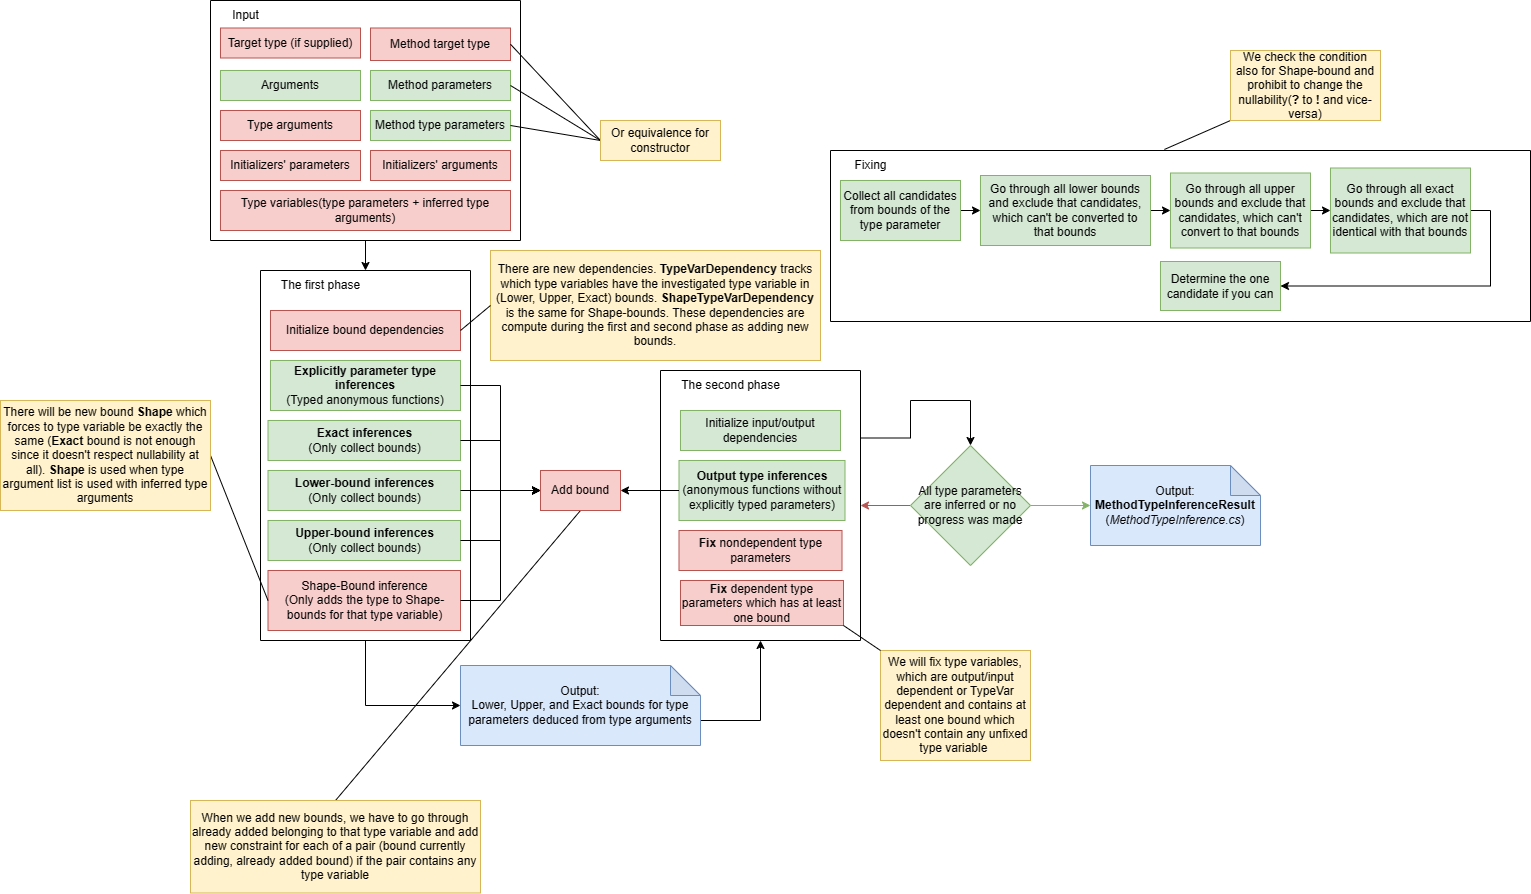

The diagram above was exported from draw.io. Its source (the exported page's mxGraphModel, read from the mxfile embedded in the PNG):
<mxGraphModel dx="2536" dy="943" grid="1" gridSize="10" guides="1" tooltips="1" connect="1" arrows="1" fold="1" page="1" pageScale="1" pageWidth="827" pageHeight="1169" math="0" shadow="0">
  <root>
    <mxCell id="0" />
    <mxCell id="1" parent="0" />
    <mxCell id="aLWyAoY-AneBAheBl0vd-26" style="edgeStyle=orthogonalEdgeStyle;rounded=0;orthogonalLoop=1;jettySize=auto;html=1;exitX=0.5;exitY=1;exitDx=0;exitDy=0;entryX=0;entryY=0.5;entryDx=0;entryDy=0;entryPerimeter=0;" parent="1" source="nuwyxVhRlpsigbD1GOly-4" target="nuwyxVhRlpsigbD1GOly-21" edge="1">
      <mxGeometry relative="1" as="geometry" />
    </mxCell>
    <mxCell id="nuwyxVhRlpsigbD1GOly-4" value="" style="swimlane;startSize=0;" parent="1" vertex="1">
      <mxGeometry x="40" y="280" width="210" height="370" as="geometry" />
    </mxCell>
    <mxCell id="nuwyxVhRlpsigbD1GOly-7" value="The first phase" style="text;html=1;align=center;verticalAlign=middle;resizable=0;points=[];autosize=1;strokeColor=none;fillColor=none;" parent="nuwyxVhRlpsigbD1GOly-4" vertex="1">
      <mxGeometry x="10" width="100" height="30" as="geometry" />
    </mxCell>
    <mxCell id="nuwyxVhRlpsigbD1GOly-17" value="&lt;b&gt;Explicitly parameter type inferences&lt;/b&gt;&lt;br&gt;(Typed anonymous functions)" style="rounded=0;whiteSpace=wrap;html=1;fillColor=#d5e8d4;strokeColor=#82b366;" parent="nuwyxVhRlpsigbD1GOly-4" vertex="1">
      <mxGeometry x="10" y="90" width="190" height="50" as="geometry" />
    </mxCell>
    <mxCell id="nuwyxVhRlpsigbD1GOly-20" value="&lt;b&gt;Exact inferences&lt;/b&gt;&lt;br&gt;(Only collect bounds)" style="rounded=0;whiteSpace=wrap;html=1;fillColor=#d5e8d4;strokeColor=#82b366;" parent="nuwyxVhRlpsigbD1GOly-4" vertex="1">
      <mxGeometry x="7.5" y="150" width="192.5" height="40" as="geometry" />
    </mxCell>
    <mxCell id="nuwyxVhRlpsigbD1GOly-18" value="&lt;b&gt;Lower-bound inferences&lt;/b&gt;&lt;br&gt;(Only collect bounds)" style="rounded=0;whiteSpace=wrap;html=1;fillColor=#d5e8d4;strokeColor=#82b366;" parent="nuwyxVhRlpsigbD1GOly-4" vertex="1">
      <mxGeometry x="7.5" y="200" width="192.5" height="40" as="geometry" />
    </mxCell>
    <mxCell id="nuwyxVhRlpsigbD1GOly-19" value="&lt;b&gt;Upper-bound inferences&lt;/b&gt;&lt;br&gt;(Only collect bounds)" style="rounded=0;whiteSpace=wrap;html=1;fillColor=#d5e8d4;strokeColor=#82b366;" parent="nuwyxVhRlpsigbD1GOly-4" vertex="1">
      <mxGeometry x="7.5" y="250" width="192.5" height="40" as="geometry" />
    </mxCell>
    <mxCell id="nuwyxVhRlpsigbD1GOly-47" value="Shape-Bound inference&lt;br&gt;(Only adds the type to Shape-bounds for that type variable)" style="rounded=0;whiteSpace=wrap;html=1;fillColor=#f8cecc;strokeColor=#b85450;" parent="nuwyxVhRlpsigbD1GOly-4" vertex="1">
      <mxGeometry x="7.5" y="300" width="192.5" height="60" as="geometry" />
    </mxCell>
    <mxCell id="aLWyAoY-AneBAheBl0vd-14" value="Initialize bound dependencies" style="rounded=0;whiteSpace=wrap;html=1;fillColor=#f8cecc;strokeColor=#b85450;" parent="nuwyxVhRlpsigbD1GOly-4" vertex="1">
      <mxGeometry x="10" y="40" width="190" height="40" as="geometry" />
    </mxCell>
    <mxCell id="aLWyAoY-AneBAheBl0vd-32" style="edgeStyle=orthogonalEdgeStyle;rounded=0;orthogonalLoop=1;jettySize=auto;html=1;exitX=1;exitY=0.25;exitDx=0;exitDy=0;entryX=0.5;entryY=0;entryDx=0;entryDy=0;" parent="1" source="nuwyxVhRlpsigbD1GOly-5" target="nuwyxVhRlpsigbD1GOly-10" edge="1">
      <mxGeometry relative="1" as="geometry">
        <Array as="points">
          <mxPoint x="690" y="448" />
          <mxPoint x="690" y="410" />
          <mxPoint x="750" y="410" />
        </Array>
      </mxGeometry>
    </mxCell>
    <mxCell id="nuwyxVhRlpsigbD1GOly-5" value="" style="swimlane;startSize=0;" parent="1" vertex="1">
      <mxGeometry x="440" y="380" width="200" height="270" as="geometry" />
    </mxCell>
    <mxCell id="nuwyxVhRlpsigbD1GOly-8" value="The second phase" style="text;html=1;align=center;verticalAlign=middle;resizable=0;points=[];autosize=1;strokeColor=none;fillColor=none;" parent="nuwyxVhRlpsigbD1GOly-5" vertex="1">
      <mxGeometry x="10" width="120" height="30" as="geometry" />
    </mxCell>
    <mxCell id="nuwyxVhRlpsigbD1GOly-24" value="&lt;b&gt;Output type inferences&lt;/b&gt;&lt;br&gt;(anonymous functions without explicitly typed parameters)" style="rounded=0;whiteSpace=wrap;html=1;fillColor=#d5e8d4;strokeColor=#82b366;" parent="nuwyxVhRlpsigbD1GOly-5" vertex="1">
      <mxGeometry x="18.5" y="90" width="166" height="60" as="geometry" />
    </mxCell>
    <mxCell id="nuwyxVhRlpsigbD1GOly-25" value="&lt;b&gt;Fix&lt;/b&gt; nondependent type parameters" style="rounded=0;whiteSpace=wrap;html=1;fillColor=#f8cecc;strokeColor=#b85450;" parent="nuwyxVhRlpsigbD1GOly-5" vertex="1">
      <mxGeometry x="18.5" y="160" width="163" height="40" as="geometry" />
    </mxCell>
    <mxCell id="nuwyxVhRlpsigbD1GOly-26" value="&lt;b&gt;Fix&lt;/b&gt; dependent type parameters which has at least one bound" style="rounded=0;whiteSpace=wrap;html=1;fillColor=#f8cecc;strokeColor=#b85450;" parent="nuwyxVhRlpsigbD1GOly-5" vertex="1">
      <mxGeometry x="20" y="210" width="163" height="45" as="geometry" />
    </mxCell>
    <mxCell id="nuwyxVhRlpsigbD1GOly-40" value="Initialize input/output dependencies" style="rounded=0;whiteSpace=wrap;html=1;fillColor=#d5e8d4;strokeColor=#82b366;" parent="nuwyxVhRlpsigbD1GOly-5" vertex="1">
      <mxGeometry x="20" y="40" width="160" height="40" as="geometry" />
    </mxCell>
    <mxCell id="aLWyAoY-AneBAheBl0vd-33" style="edgeStyle=orthogonalEdgeStyle;rounded=0;orthogonalLoop=1;jettySize=auto;html=1;exitX=0;exitY=0.5;exitDx=0;exitDy=0;entryX=1;entryY=0.5;entryDx=0;entryDy=0;fillColor=#f8cecc;strokeColor=#b85450;" parent="1" source="nuwyxVhRlpsigbD1GOly-10" target="nuwyxVhRlpsigbD1GOly-5" edge="1">
      <mxGeometry relative="1" as="geometry" />
    </mxCell>
    <mxCell id="aLWyAoY-AneBAheBl0vd-35" style="edgeStyle=orthogonalEdgeStyle;rounded=0;orthogonalLoop=1;jettySize=auto;html=1;exitX=1;exitY=0.5;exitDx=0;exitDy=0;entryX=0;entryY=0.5;entryDx=0;entryDy=0;entryPerimeter=0;fillColor=#d5e8d4;strokeColor=#82b366;" parent="1" source="nuwyxVhRlpsigbD1GOly-10" target="nuwyxVhRlpsigbD1GOly-14" edge="1">
      <mxGeometry relative="1" as="geometry" />
    </mxCell>
    <mxCell id="nuwyxVhRlpsigbD1GOly-10" value="All type parameters are inferred or no progress was made" style="rhombus;whiteSpace=wrap;html=1;fillColor=#d5e8d4;strokeColor=#82b366;" parent="1" vertex="1">
      <mxGeometry x="690" y="455" width="120" height="120" as="geometry" />
    </mxCell>
    <mxCell id="nuwyxVhRlpsigbD1GOly-14" value="Output:&lt;br&gt;&lt;b&gt;MethodTypeInferenceResult&lt;/b&gt;&lt;br&gt;(&lt;i&gt;MethodTypeInference.cs&lt;/i&gt;)" style="shape=note;whiteSpace=wrap;html=1;backgroundOutline=1;darkOpacity=0.05;fillColor=#dae8fc;strokeColor=#6c8ebf;" parent="1" vertex="1">
      <mxGeometry x="870" y="475" width="170" height="80" as="geometry" />
    </mxCell>
    <mxCell id="aLWyAoY-AneBAheBl0vd-34" style="edgeStyle=orthogonalEdgeStyle;rounded=0;orthogonalLoop=1;jettySize=auto;html=1;exitX=0;exitY=0;exitDx=240;exitDy=55;exitPerimeter=0;entryX=0.5;entryY=1;entryDx=0;entryDy=0;" parent="1" source="nuwyxVhRlpsigbD1GOly-21" target="nuwyxVhRlpsigbD1GOly-5" edge="1">
      <mxGeometry relative="1" as="geometry" />
    </mxCell>
    <mxCell id="nuwyxVhRlpsigbD1GOly-21" value="Output:&lt;br&gt;Lower, Upper, and Exact bounds for type parameters deduced from type arguments" style="shape=note;whiteSpace=wrap;html=1;backgroundOutline=1;darkOpacity=0.05;fillColor=#dae8fc;strokeColor=#6c8ebf;" parent="1" vertex="1">
      <mxGeometry x="240" y="675" width="240" height="80" as="geometry" />
    </mxCell>
    <mxCell id="nuwyxVhRlpsigbD1GOly-28" value="" style="swimlane;startSize=0;" parent="1" vertex="1">
      <mxGeometry x="610" y="160" width="700" height="171" as="geometry" />
    </mxCell>
    <mxCell id="nuwyxVhRlpsigbD1GOly-29" value="Fixing" style="text;html=1;align=center;verticalAlign=middle;resizable=0;points=[];autosize=1;strokeColor=none;fillColor=none;" parent="nuwyxVhRlpsigbD1GOly-28" vertex="1">
      <mxGeometry x="10" width="60" height="30" as="geometry" />
    </mxCell>
    <mxCell id="nuwyxVhRlpsigbD1GOly-36" style="edgeStyle=orthogonalEdgeStyle;rounded=0;orthogonalLoop=1;jettySize=auto;html=1;exitX=1;exitY=0.5;exitDx=0;exitDy=0;entryX=0;entryY=0.5;entryDx=0;entryDy=0;" parent="nuwyxVhRlpsigbD1GOly-28" source="nuwyxVhRlpsigbD1GOly-30" target="nuwyxVhRlpsigbD1GOly-31" edge="1">
      <mxGeometry relative="1" as="geometry" />
    </mxCell>
    <mxCell id="nuwyxVhRlpsigbD1GOly-30" value="Collect all candidates from bounds of the type parameter" style="rounded=0;whiteSpace=wrap;html=1;fillColor=#d5e8d4;strokeColor=#82b366;" parent="nuwyxVhRlpsigbD1GOly-28" vertex="1">
      <mxGeometry x="10" y="30" width="120" height="60" as="geometry" />
    </mxCell>
    <mxCell id="nuwyxVhRlpsigbD1GOly-37" style="edgeStyle=orthogonalEdgeStyle;rounded=0;orthogonalLoop=1;jettySize=auto;html=1;exitX=1;exitY=0.5;exitDx=0;exitDy=0;entryX=0;entryY=0.5;entryDx=0;entryDy=0;" parent="nuwyxVhRlpsigbD1GOly-28" source="nuwyxVhRlpsigbD1GOly-31" target="nuwyxVhRlpsigbD1GOly-32" edge="1">
      <mxGeometry relative="1" as="geometry">
        <mxPoint x="340" y="-119" as="targetPoint" />
      </mxGeometry>
    </mxCell>
    <mxCell id="nuwyxVhRlpsigbD1GOly-31" value="Go through all lower bounds and exclude that candidates, which can't be converted to that bounds" style="rounded=0;whiteSpace=wrap;html=1;fillColor=#d5e8d4;strokeColor=#82b366;" parent="nuwyxVhRlpsigbD1GOly-28" vertex="1">
      <mxGeometry x="150" y="25" width="170" height="70" as="geometry" />
    </mxCell>
    <mxCell id="nuwyxVhRlpsigbD1GOly-38" style="edgeStyle=orthogonalEdgeStyle;rounded=0;orthogonalLoop=1;jettySize=auto;html=1;exitX=1;exitY=0.5;exitDx=0;exitDy=0;entryX=0;entryY=0.5;entryDx=0;entryDy=0;" parent="nuwyxVhRlpsigbD1GOly-28" source="nuwyxVhRlpsigbD1GOly-32" target="nuwyxVhRlpsigbD1GOly-33" edge="1">
      <mxGeometry relative="1" as="geometry" />
    </mxCell>
    <mxCell id="nuwyxVhRlpsigbD1GOly-32" value="Go through all upper bounds and exclude that candidates, which can't convert to that bounds" style="rounded=0;whiteSpace=wrap;html=1;fillColor=#d5e8d4;strokeColor=#82b366;" parent="nuwyxVhRlpsigbD1GOly-28" vertex="1">
      <mxGeometry x="340" y="22.5" width="140" height="75" as="geometry" />
    </mxCell>
    <mxCell id="nuwyxVhRlpsigbD1GOly-39" style="edgeStyle=orthogonalEdgeStyle;rounded=0;orthogonalLoop=1;jettySize=auto;html=1;exitX=1;exitY=0.5;exitDx=0;exitDy=0;entryX=1;entryY=0.5;entryDx=0;entryDy=0;" parent="nuwyxVhRlpsigbD1GOly-28" source="nuwyxVhRlpsigbD1GOly-33" target="nuwyxVhRlpsigbD1GOly-34" edge="1">
      <mxGeometry relative="1" as="geometry" />
    </mxCell>
    <mxCell id="nuwyxVhRlpsigbD1GOly-33" value="Go through all exact bounds and exclude that candidates, which are not identical with that bounds" style="rounded=0;whiteSpace=wrap;html=1;fillColor=#d5e8d4;strokeColor=#82b366;" parent="nuwyxVhRlpsigbD1GOly-28" vertex="1">
      <mxGeometry x="500" y="17.5" width="140" height="85" as="geometry" />
    </mxCell>
    <mxCell id="nuwyxVhRlpsigbD1GOly-34" value="Determine the one candidate if you can" style="rounded=0;whiteSpace=wrap;html=1;fillColor=#d5e8d4;strokeColor=#82b366;" parent="nuwyxVhRlpsigbD1GOly-28" vertex="1">
      <mxGeometry x="330" y="111" width="120" height="49" as="geometry" />
    </mxCell>
    <mxCell id="aLWyAoY-AneBAheBl0vd-31" style="rounded=0;orthogonalLoop=1;jettySize=auto;html=1;exitX=1;exitY=0.5;exitDx=0;exitDy=0;entryX=0;entryY=0.5;entryDx=0;entryDy=0;endArrow=none;endFill=0;" parent="1" source="nuwyxVhRlpsigbD1GOly-45" target="nuwyxVhRlpsigbD1GOly-47" edge="1">
      <mxGeometry relative="1" as="geometry" />
    </mxCell>
    <mxCell id="nuwyxVhRlpsigbD1GOly-45" value="There will be new bound &lt;b&gt;Shape&lt;/b&gt;&amp;nbsp;which forces to type variable be exactly the same (&lt;b&gt;Exact&lt;/b&gt; bound is not enough since it doesn't respect nullability at all). &lt;b&gt;Shape&lt;/b&gt; is used when type argument list is used with inferred type arguments" style="rounded=0;whiteSpace=wrap;html=1;fillColor=#fff2cc;strokeColor=#d6b656;" parent="1" vertex="1">
      <mxGeometry x="-220" y="410" width="210" height="110" as="geometry" />
    </mxCell>
    <mxCell id="nuwyxVhRlpsigbD1GOly-48" value="There are new dependencies. &lt;b&gt;TypeVarDependency&lt;/b&gt; tracks which type variables have the investigated type variable in (Lower, Upper, Exact) bounds. &lt;b&gt;ShapeTypeVarDependency&lt;/b&gt; is the same for Shape-bounds. These dependencies are compute during the first and second phase as adding new bounds." style="rounded=0;whiteSpace=wrap;html=1;fillColor=#fff2cc;strokeColor=#d6b656;" parent="1" vertex="1">
      <mxGeometry x="270" y="260" width="330" height="110" as="geometry" />
    </mxCell>
    <mxCell id="aLWyAoY-AneBAheBl0vd-29" style="rounded=0;orthogonalLoop=1;jettySize=auto;html=1;exitX=0.5;exitY=0;exitDx=0;exitDy=0;entryX=0.5;entryY=1;entryDx=0;entryDy=0;endArrow=none;endFill=0;" parent="1" source="nuwyxVhRlpsigbD1GOly-53" target="aLWyAoY-AneBAheBl0vd-15" edge="1">
      <mxGeometry relative="1" as="geometry" />
    </mxCell>
    <mxCell id="nuwyxVhRlpsigbD1GOly-53" value="When we add new bounds, we have to go through already added belonging to that type variable and add new constraint for each of a pair (bound currently adding, already added bound) if the pair contains any type variable" style="rounded=0;whiteSpace=wrap;html=1;fillColor=#fff2cc;strokeColor=#d6b656;" parent="1" vertex="1">
      <mxGeometry x="-30" y="810" width="290" height="92.5" as="geometry" />
    </mxCell>
    <mxCell id="nuwyxVhRlpsigbD1GOly-63" value="We will fix type variables, which are output/input dependent or TypeVar dependent and contains at least one bound which doesn't contain any unfixed type variable&amp;nbsp;" style="rounded=0;whiteSpace=wrap;html=1;fillColor=#fff2cc;strokeColor=#d6b656;" parent="1" vertex="1">
      <mxGeometry x="660" y="660" width="150" height="110" as="geometry" />
    </mxCell>
    <mxCell id="nuwyxVhRlpsigbD1GOly-66" style="rounded=0;orthogonalLoop=1;jettySize=auto;html=1;exitX=0;exitY=1;exitDx=0;exitDy=0;entryX=0.477;entryY=-0.006;entryDx=0;entryDy=0;entryPerimeter=0;endArrow=none;endFill=0;" parent="1" source="nuwyxVhRlpsigbD1GOly-65" target="nuwyxVhRlpsigbD1GOly-28" edge="1">
      <mxGeometry relative="1" as="geometry" />
    </mxCell>
    <mxCell id="nuwyxVhRlpsigbD1GOly-65" value="We check the condition also for Shape-bound and prohibit to change the nullability(&lt;b&gt;?&lt;/b&gt; to &lt;b&gt;!&lt;/b&gt; and vice-versa)" style="rounded=0;whiteSpace=wrap;html=1;fillColor=#fff2cc;strokeColor=#d6b656;" parent="1" vertex="1">
      <mxGeometry x="1010" y="60" width="150" height="70" as="geometry" />
    </mxCell>
    <mxCell id="nqlcxP6qVpArEB6HFQ20-3" style="edgeStyle=orthogonalEdgeStyle;rounded=0;orthogonalLoop=1;jettySize=auto;html=1;exitX=0.5;exitY=1;exitDx=0;exitDy=0;entryX=0.5;entryY=0;entryDx=0;entryDy=0;" edge="1" parent="1" source="aLWyAoY-AneBAheBl0vd-1" target="nuwyxVhRlpsigbD1GOly-4">
      <mxGeometry relative="1" as="geometry" />
    </mxCell>
    <mxCell id="aLWyAoY-AneBAheBl0vd-1" value="" style="swimlane;startSize=0;" parent="1" vertex="1">
      <mxGeometry x="-10" y="10" width="310" height="240" as="geometry" />
    </mxCell>
    <mxCell id="aLWyAoY-AneBAheBl0vd-2" value="Input" style="text;html=1;align=center;verticalAlign=middle;resizable=0;points=[];autosize=1;strokeColor=none;fillColor=none;" parent="aLWyAoY-AneBAheBl0vd-1" vertex="1">
      <mxGeometry x="10" width="50" height="30" as="geometry" />
    </mxCell>
    <mxCell id="aLWyAoY-AneBAheBl0vd-3" value="Target type (if supplied)" style="rounded=0;whiteSpace=wrap;html=1;fillColor=#f8cecc;strokeColor=#b85450;" parent="aLWyAoY-AneBAheBl0vd-1" vertex="1">
      <mxGeometry x="10" y="27.5" width="140" height="30" as="geometry" />
    </mxCell>
    <mxCell id="aLWyAoY-AneBAheBl0vd-4" value="Arguments" style="rounded=0;whiteSpace=wrap;html=1;fillColor=#d5e8d4;strokeColor=#82b366;" parent="aLWyAoY-AneBAheBl0vd-1" vertex="1">
      <mxGeometry x="10" y="70" width="140" height="30" as="geometry" />
    </mxCell>
    <mxCell id="aLWyAoY-AneBAheBl0vd-5" value="Type arguments" style="rounded=0;whiteSpace=wrap;html=1;fillColor=#f8cecc;strokeColor=#b85450;" parent="aLWyAoY-AneBAheBl0vd-1" vertex="1">
      <mxGeometry x="10" y="110" width="140" height="30" as="geometry" />
    </mxCell>
    <mxCell id="aLWyAoY-AneBAheBl0vd-6" value="Type variables(type parameters + inferred type arguments)" style="rounded=0;whiteSpace=wrap;html=1;fillColor=#f8cecc;strokeColor=#b85450;" parent="aLWyAoY-AneBAheBl0vd-1" vertex="1">
      <mxGeometry x="10" y="190" width="290" height="40" as="geometry" />
    </mxCell>
    <mxCell id="aLWyAoY-AneBAheBl0vd-7" value="Method target type" style="rounded=0;whiteSpace=wrap;html=1;fillColor=#f8cecc;strokeColor=#b85450;" parent="aLWyAoY-AneBAheBl0vd-1" vertex="1">
      <mxGeometry x="160" y="27.5" width="140" height="32.5" as="geometry" />
    </mxCell>
    <mxCell id="aLWyAoY-AneBAheBl0vd-8" value="Method parameters" style="rounded=0;whiteSpace=wrap;html=1;fillColor=#d5e8d4;strokeColor=#82b366;" parent="aLWyAoY-AneBAheBl0vd-1" vertex="1">
      <mxGeometry x="160" y="70" width="140" height="30" as="geometry" />
    </mxCell>
    <mxCell id="aLWyAoY-AneBAheBl0vd-9" value="Method type parameters" style="rounded=0;whiteSpace=wrap;html=1;fillColor=#d5e8d4;strokeColor=#82b366;" parent="aLWyAoY-AneBAheBl0vd-1" vertex="1">
      <mxGeometry x="160" y="110" width="140" height="30" as="geometry" />
    </mxCell>
    <mxCell id="nqlcxP6qVpArEB6HFQ20-1" value="Initializers' parameters" style="rounded=0;whiteSpace=wrap;html=1;fillColor=#f8cecc;strokeColor=#b85450;" vertex="1" parent="aLWyAoY-AneBAheBl0vd-1">
      <mxGeometry x="10" y="150" width="140" height="30" as="geometry" />
    </mxCell>
    <mxCell id="nqlcxP6qVpArEB6HFQ20-2" value="Initializers' arguments" style="rounded=0;whiteSpace=wrap;html=1;fillColor=#f8cecc;strokeColor=#b85450;" vertex="1" parent="aLWyAoY-AneBAheBl0vd-1">
      <mxGeometry x="160" y="150" width="140" height="30" as="geometry" />
    </mxCell>
    <mxCell id="aLWyAoY-AneBAheBl0vd-11" style="rounded=0;orthogonalLoop=1;jettySize=auto;html=1;exitX=0;exitY=0.5;exitDx=0;exitDy=0;entryX=1;entryY=0.5;entryDx=0;entryDy=0;endArrow=none;endFill=0;" parent="1" source="aLWyAoY-AneBAheBl0vd-10" target="aLWyAoY-AneBAheBl0vd-7" edge="1">
      <mxGeometry relative="1" as="geometry" />
    </mxCell>
    <mxCell id="aLWyAoY-AneBAheBl0vd-12" style="rounded=0;orthogonalLoop=1;jettySize=auto;html=1;exitX=0;exitY=0.5;exitDx=0;exitDy=0;entryX=1;entryY=0.5;entryDx=0;entryDy=0;endArrow=none;endFill=0;" parent="1" source="aLWyAoY-AneBAheBl0vd-10" target="aLWyAoY-AneBAheBl0vd-8" edge="1">
      <mxGeometry relative="1" as="geometry" />
    </mxCell>
    <mxCell id="aLWyAoY-AneBAheBl0vd-13" style="rounded=0;orthogonalLoop=1;jettySize=auto;html=1;exitX=0;exitY=0.5;exitDx=0;exitDy=0;entryX=1;entryY=0.5;entryDx=0;entryDy=0;endArrow=none;endFill=0;" parent="1" source="aLWyAoY-AneBAheBl0vd-10" target="aLWyAoY-AneBAheBl0vd-9" edge="1">
      <mxGeometry relative="1" as="geometry" />
    </mxCell>
    <mxCell id="aLWyAoY-AneBAheBl0vd-10" value="Or equivalence for constructor" style="rounded=0;whiteSpace=wrap;html=1;fillColor=#fff2cc;strokeColor=#d6b656;" parent="1" vertex="1">
      <mxGeometry x="380" y="130" width="120" height="40" as="geometry" />
    </mxCell>
    <mxCell id="aLWyAoY-AneBAheBl0vd-15" value="Add bound" style="rounded=0;whiteSpace=wrap;html=1;fillColor=#f8cecc;strokeColor=#b85450;" parent="1" vertex="1">
      <mxGeometry x="320" y="480" width="80" height="40" as="geometry" />
    </mxCell>
    <mxCell id="aLWyAoY-AneBAheBl0vd-19" style="edgeStyle=orthogonalEdgeStyle;rounded=0;orthogonalLoop=1;jettySize=auto;html=1;exitX=1;exitY=0.5;exitDx=0;exitDy=0;entryX=0;entryY=0.5;entryDx=0;entryDy=0;" parent="1" source="nuwyxVhRlpsigbD1GOly-17" target="aLWyAoY-AneBAheBl0vd-15" edge="1">
      <mxGeometry relative="1" as="geometry" />
    </mxCell>
    <mxCell id="aLWyAoY-AneBAheBl0vd-20" style="edgeStyle=orthogonalEdgeStyle;rounded=0;orthogonalLoop=1;jettySize=auto;html=1;exitX=1;exitY=0.5;exitDx=0;exitDy=0;entryX=0;entryY=0.5;entryDx=0;entryDy=0;" parent="1" source="nuwyxVhRlpsigbD1GOly-20" target="aLWyAoY-AneBAheBl0vd-15" edge="1">
      <mxGeometry relative="1" as="geometry" />
    </mxCell>
    <mxCell id="aLWyAoY-AneBAheBl0vd-21" style="edgeStyle=orthogonalEdgeStyle;rounded=0;orthogonalLoop=1;jettySize=auto;html=1;exitX=1;exitY=0.5;exitDx=0;exitDy=0;entryX=0;entryY=0.5;entryDx=0;entryDy=0;" parent="1" source="nuwyxVhRlpsigbD1GOly-18" target="aLWyAoY-AneBAheBl0vd-15" edge="1">
      <mxGeometry relative="1" as="geometry" />
    </mxCell>
    <mxCell id="aLWyAoY-AneBAheBl0vd-22" style="edgeStyle=orthogonalEdgeStyle;rounded=0;orthogonalLoop=1;jettySize=auto;html=1;exitX=1;exitY=0.5;exitDx=0;exitDy=0;entryX=0;entryY=0.5;entryDx=0;entryDy=0;" parent="1" source="nuwyxVhRlpsigbD1GOly-19" target="aLWyAoY-AneBAheBl0vd-15" edge="1">
      <mxGeometry relative="1" as="geometry" />
    </mxCell>
    <mxCell id="aLWyAoY-AneBAheBl0vd-23" style="edgeStyle=orthogonalEdgeStyle;rounded=0;orthogonalLoop=1;jettySize=auto;html=1;exitX=1;exitY=0.5;exitDx=0;exitDy=0;entryX=0;entryY=0.5;entryDx=0;entryDy=0;" parent="1" source="nuwyxVhRlpsigbD1GOly-47" target="aLWyAoY-AneBAheBl0vd-15" edge="1">
      <mxGeometry relative="1" as="geometry" />
    </mxCell>
    <mxCell id="aLWyAoY-AneBAheBl0vd-24" style="edgeStyle=orthogonalEdgeStyle;rounded=0;orthogonalLoop=1;jettySize=auto;html=1;exitX=0;exitY=0.5;exitDx=0;exitDy=0;entryX=1;entryY=0.5;entryDx=0;entryDy=0;" parent="1" source="nuwyxVhRlpsigbD1GOly-24" target="aLWyAoY-AneBAheBl0vd-15" edge="1">
      <mxGeometry relative="1" as="geometry" />
    </mxCell>
    <mxCell id="aLWyAoY-AneBAheBl0vd-28" style="rounded=0;orthogonalLoop=1;jettySize=auto;html=1;exitX=1;exitY=0.5;exitDx=0;exitDy=0;entryX=0;entryY=0.5;entryDx=0;entryDy=0;endArrow=none;endFill=0;" parent="1" source="aLWyAoY-AneBAheBl0vd-14" target="nuwyxVhRlpsigbD1GOly-48" edge="1">
      <mxGeometry relative="1" as="geometry" />
    </mxCell>
    <mxCell id="aLWyAoY-AneBAheBl0vd-30" style="rounded=0;orthogonalLoop=1;jettySize=auto;html=1;exitX=1;exitY=1;exitDx=0;exitDy=0;entryX=0;entryY=0;entryDx=0;entryDy=0;endArrow=none;endFill=0;" parent="1" source="nuwyxVhRlpsigbD1GOly-26" target="nuwyxVhRlpsigbD1GOly-63" edge="1">
      <mxGeometry relative="1" as="geometry" />
    </mxCell>
  </root>
</mxGraphModel>